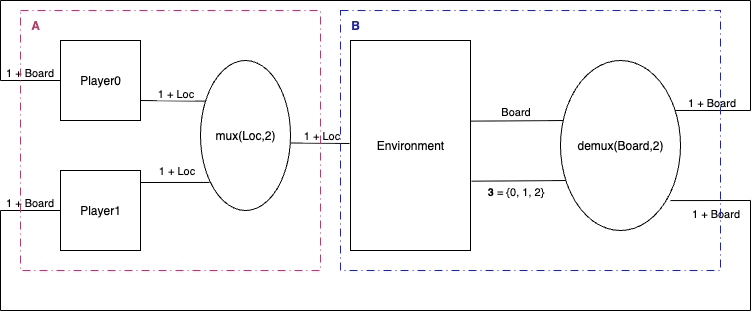

The diagram above was exported from draw.io. Its source (the exported page's mxGraphModel, read from the mxfile embedded in the PNG):
<mxGraphModel dx="994" dy="966" grid="1" gridSize="10" guides="1" tooltips="1" connect="1" arrows="1" fold="1" page="1" pageScale="1" pageWidth="1100" pageHeight="1700" math="0" shadow="0">
  <root>
    <mxCell id="0" />
    <mxCell id="1" parent="0" />
    <mxCell id="jVBMLtscBEM3OXXfgbqj-1" value="Player0" style="whiteSpace=wrap;html=1;aspect=fixed;" parent="1" vertex="1">
      <mxGeometry x="100" y="240" width="80" height="80" as="geometry" />
    </mxCell>
    <mxCell id="jVBMLtscBEM3OXXfgbqj-2" value="Player1" style="whiteSpace=wrap;html=1;aspect=fixed;" parent="1" vertex="1">
      <mxGeometry x="100" y="370" width="80" height="80" as="geometry" />
    </mxCell>
    <mxCell id="jVBMLtscBEM3OXXfgbqj-3" value="mux(Loc,2)" style="ellipse;whiteSpace=wrap;html=1;" parent="1" vertex="1">
      <mxGeometry x="240" y="260" width="90" height="150" as="geometry" />
    </mxCell>
    <mxCell id="jVBMLtscBEM3OXXfgbqj-4" value="" style="endArrow=none;html=1;rounded=0;entryX=0.1;entryY=0.813;entryDx=0;entryDy=0;entryPerimeter=0;" parent="1" target="jVBMLtscBEM3OXXfgbqj-3" edge="1">
      <mxGeometry width="50" height="50" relative="1" as="geometry">
        <mxPoint x="180" y="382" as="sourcePoint" />
        <mxPoint x="490" y="470" as="targetPoint" />
      </mxGeometry>
    </mxCell>
    <mxCell id="jVBMLtscBEM3OXXfgbqj-5" value="1 + Loc" style="edgeLabel;html=1;align=center;verticalAlign=middle;resizable=0;points=[];" parent="jVBMLtscBEM3OXXfgbqj-4" vertex="1" connectable="0">
      <mxGeometry x="0.0378" y="2" relative="1" as="geometry">
        <mxPoint y="-10" as="offset" />
      </mxGeometry>
    </mxCell>
    <mxCell id="jVBMLtscBEM3OXXfgbqj-6" value="" style="endArrow=none;html=1;rounded=0;exitX=1;exitY=0.75;exitDx=0;exitDy=0;entryX=0.052;entryY=0.271;entryDx=0;entryDy=0;entryPerimeter=0;" parent="1" source="jVBMLtscBEM3OXXfgbqj-1" target="jVBMLtscBEM3OXXfgbqj-3" edge="1">
      <mxGeometry width="50" height="50" relative="1" as="geometry">
        <mxPoint x="440" y="520" as="sourcePoint" />
        <mxPoint x="490" y="470" as="targetPoint" />
      </mxGeometry>
    </mxCell>
    <mxCell id="jVBMLtscBEM3OXXfgbqj-7" value="1 + Loc" style="edgeLabel;html=1;align=center;verticalAlign=bottom;resizable=0;points=[];labelPosition=center;verticalLabelPosition=top;" parent="jVBMLtscBEM3OXXfgbqj-6" vertex="1" connectable="0">
      <mxGeometry x="0.0808" y="-1" relative="1" as="geometry">
        <mxPoint as="offset" />
      </mxGeometry>
    </mxCell>
    <mxCell id="jVBMLtscBEM3OXXfgbqj-9" value="Environment" style="rounded=0;whiteSpace=wrap;html=1;" parent="1" vertex="1">
      <mxGeometry x="390" y="240" width="120" height="210" as="geometry" />
    </mxCell>
    <mxCell id="jVBMLtscBEM3OXXfgbqj-10" value="" style="endArrow=none;html=1;rounded=0;exitX=1.011;exitY=0.55;exitDx=0;exitDy=0;exitPerimeter=0;" parent="1" source="jVBMLtscBEM3OXXfgbqj-3" edge="1">
      <mxGeometry width="50" height="50" relative="1" as="geometry">
        <mxPoint x="670" y="410" as="sourcePoint" />
        <mxPoint x="389" y="343" as="targetPoint" />
      </mxGeometry>
    </mxCell>
    <mxCell id="jVBMLtscBEM3OXXfgbqj-14" value="1 + Loc" style="edgeLabel;html=1;align=center;verticalAlign=bottom;resizable=0;points=[];labelPosition=center;verticalLabelPosition=top;" parent="jVBMLtscBEM3OXXfgbqj-10" vertex="1" connectable="0">
      <mxGeometry x="0.0281" relative="1" as="geometry">
        <mxPoint as="offset" />
      </mxGeometry>
    </mxCell>
    <mxCell id="jVBMLtscBEM3OXXfgbqj-15" value="" style="endArrow=none;html=1;rounded=0;exitX=1.003;exitY=0.384;exitDx=0;exitDy=0;exitPerimeter=0;entryX=0.038;entryY=0.353;entryDx=0;entryDy=0;entryPerimeter=0;" parent="1" source="jVBMLtscBEM3OXXfgbqj-9" target="jVBMLtscBEM3OXXfgbqj-19" edge="1">
      <mxGeometry width="50" height="50" relative="1" as="geometry">
        <mxPoint x="670" y="390" as="sourcePoint" />
        <mxPoint x="600" y="321" as="targetPoint" />
      </mxGeometry>
    </mxCell>
    <mxCell id="jVBMLtscBEM3OXXfgbqj-18" value="Board" style="edgeLabel;html=1;align=center;verticalAlign=bottom;resizable=0;points=[];labelPosition=center;verticalLabelPosition=top;" parent="jVBMLtscBEM3OXXfgbqj-15" vertex="1" connectable="0">
      <mxGeometry x="-0.0606" y="-2" relative="1" as="geometry">
        <mxPoint y="-3" as="offset" />
      </mxGeometry>
    </mxCell>
    <mxCell id="jVBMLtscBEM3OXXfgbqj-16" value="" style="endArrow=none;html=1;rounded=0;exitX=1.01;exitY=0.67;exitDx=0;exitDy=0;exitPerimeter=0;entryX=0.054;entryY=0.706;entryDx=0;entryDy=0;entryPerimeter=0;" parent="1" source="jVBMLtscBEM3OXXfgbqj-9" target="jVBMLtscBEM3OXXfgbqj-19" edge="1">
      <mxGeometry width="50" height="50" relative="1" as="geometry">
        <mxPoint x="670" y="390" as="sourcePoint" />
        <mxPoint x="600" y="380" as="targetPoint" />
      </mxGeometry>
    </mxCell>
    <mxCell id="jVBMLtscBEM3OXXfgbqj-17" value="&lt;b&gt;3&lt;/b&gt; = {0, 1, 2}" style="edgeLabel;html=1;align=center;verticalAlign=top;resizable=0;points=[];labelPosition=center;verticalLabelPosition=bottom;" parent="jVBMLtscBEM3OXXfgbqj-16" vertex="1" connectable="0">
      <mxGeometry x="-0.1062" y="2" relative="1" as="geometry">
        <mxPoint as="offset" />
      </mxGeometry>
    </mxCell>
    <mxCell id="jVBMLtscBEM3OXXfgbqj-19" value="demux(Board,2)" style="ellipse;whiteSpace=wrap;html=1;" parent="1" vertex="1">
      <mxGeometry x="600" y="260" width="120" height="170" as="geometry" />
    </mxCell>
    <mxCell id="jVBMLtscBEM3OXXfgbqj-21" value="" style="endArrow=none;html=1;rounded=0;exitX=0.953;exitY=0.294;exitDx=0;exitDy=0;exitPerimeter=0;" parent="1" source="jVBMLtscBEM3OXXfgbqj-19" edge="1">
      <mxGeometry width="50" height="50" relative="1" as="geometry">
        <mxPoint x="390" y="360" as="sourcePoint" />
        <mxPoint x="790" y="310" as="targetPoint" />
      </mxGeometry>
    </mxCell>
    <mxCell id="jVBMLtscBEM3OXXfgbqj-22" value="1 + Board" style="edgeLabel;html=1;align=center;verticalAlign=bottom;resizable=0;points=[];labelPosition=center;verticalLabelPosition=top;" parent="jVBMLtscBEM3OXXfgbqj-21" vertex="1" connectable="0">
      <mxGeometry x="-0.0551" relative="1" as="geometry">
        <mxPoint as="offset" />
      </mxGeometry>
    </mxCell>
    <mxCell id="jVBMLtscBEM3OXXfgbqj-23" value="" style="endArrow=none;html=1;rounded=0;exitX=0.917;exitY=0.824;exitDx=0;exitDy=0;exitPerimeter=0;" parent="1" source="jVBMLtscBEM3OXXfgbqj-19" edge="1">
      <mxGeometry width="50" height="50" relative="1" as="geometry">
        <mxPoint x="710" y="400" as="sourcePoint" />
        <mxPoint x="790" y="400" as="targetPoint" />
      </mxGeometry>
    </mxCell>
    <mxCell id="jVBMLtscBEM3OXXfgbqj-24" value="1 + Board" style="edgeLabel;html=1;align=center;verticalAlign=top;resizable=0;points=[];labelPosition=center;verticalLabelPosition=bottom;" parent="jVBMLtscBEM3OXXfgbqj-23" vertex="1" connectable="0">
      <mxGeometry x="0.0996" relative="1" as="geometry">
        <mxPoint as="offset" />
      </mxGeometry>
    </mxCell>
    <mxCell id="jVBMLtscBEM3OXXfgbqj-25" value="" style="endArrow=none;html=1;rounded=0;" parent="1" edge="1">
      <mxGeometry width="50" height="50" relative="1" as="geometry">
        <mxPoint x="790" y="310" as="sourcePoint" />
        <mxPoint x="790" y="200" as="targetPoint" />
      </mxGeometry>
    </mxCell>
    <mxCell id="jVBMLtscBEM3OXXfgbqj-26" value="" style="endArrow=none;html=1;rounded=0;" parent="1" edge="1">
      <mxGeometry width="50" height="50" relative="1" as="geometry">
        <mxPoint x="790" y="200" as="sourcePoint" />
        <mxPoint x="40" y="200" as="targetPoint" />
      </mxGeometry>
    </mxCell>
    <mxCell id="jVBMLtscBEM3OXXfgbqj-27" value="" style="endArrow=none;html=1;rounded=0;" parent="1" edge="1">
      <mxGeometry width="50" height="50" relative="1" as="geometry">
        <mxPoint x="40" y="280" as="sourcePoint" />
        <mxPoint x="40" y="200" as="targetPoint" />
      </mxGeometry>
    </mxCell>
    <mxCell id="jVBMLtscBEM3OXXfgbqj-28" value="" style="endArrow=none;html=1;rounded=0;exitX=0;exitY=0.5;exitDx=0;exitDy=0;" parent="1" source="jVBMLtscBEM3OXXfgbqj-1" edge="1">
      <mxGeometry width="50" height="50" relative="1" as="geometry">
        <mxPoint x="210" y="370" as="sourcePoint" />
        <mxPoint x="40" y="280" as="targetPoint" />
      </mxGeometry>
    </mxCell>
    <mxCell id="jVBMLtscBEM3OXXfgbqj-29" value="1 + Board" style="edgeLabel;html=1;align=center;verticalAlign=bottom;resizable=0;points=[];labelPosition=center;verticalLabelPosition=top;" parent="jVBMLtscBEM3OXXfgbqj-28" vertex="1" connectable="0">
      <mxGeometry x="0.0733" relative="1" as="geometry">
        <mxPoint as="offset" />
      </mxGeometry>
    </mxCell>
    <mxCell id="jVBMLtscBEM3OXXfgbqj-31" value="" style="endArrow=none;html=1;rounded=0;" parent="1" edge="1">
      <mxGeometry width="50" height="50" relative="1" as="geometry">
        <mxPoint x="790" y="510" as="sourcePoint" />
        <mxPoint x="790" y="400" as="targetPoint" />
      </mxGeometry>
    </mxCell>
    <mxCell id="jVBMLtscBEM3OXXfgbqj-32" value="" style="endArrow=none;html=1;rounded=0;" parent="1" edge="1">
      <mxGeometry width="50" height="50" relative="1" as="geometry">
        <mxPoint x="790" y="510" as="sourcePoint" />
        <mxPoint x="40" y="510" as="targetPoint" />
      </mxGeometry>
    </mxCell>
    <mxCell id="jVBMLtscBEM3OXXfgbqj-33" value="" style="endArrow=none;html=1;rounded=0;" parent="1" edge="1">
      <mxGeometry width="50" height="50" relative="1" as="geometry">
        <mxPoint x="40" y="510" as="sourcePoint" />
        <mxPoint x="40" y="410" as="targetPoint" />
      </mxGeometry>
    </mxCell>
    <mxCell id="jVBMLtscBEM3OXXfgbqj-35" value="" style="endArrow=none;html=1;rounded=0;exitX=0;exitY=0.5;exitDx=0;exitDy=0;" parent="1" edge="1">
      <mxGeometry width="50" height="50" relative="1" as="geometry">
        <mxPoint x="100" y="410" as="sourcePoint" />
        <mxPoint x="40" y="410" as="targetPoint" />
      </mxGeometry>
    </mxCell>
    <mxCell id="jVBMLtscBEM3OXXfgbqj-36" value="1 + Board" style="edgeLabel;html=1;align=center;verticalAlign=bottom;resizable=0;points=[];labelPosition=center;verticalLabelPosition=top;" parent="jVBMLtscBEM3OXXfgbqj-35" vertex="1" connectable="0">
      <mxGeometry x="0.0733" relative="1" as="geometry">
        <mxPoint as="offset" />
      </mxGeometry>
    </mxCell>
    <mxCell id="jVBMLtscBEM3OXXfgbqj-37" value="&lt;span style=&quot;white-space: pre;&quot;&gt;&#09;&lt;/span&gt;&lt;span style=&quot;white-space: pre;&quot;&gt;&#09;&lt;/span&gt;&lt;span style=&quot;white-space: pre;&quot;&gt;&#09;&lt;/span&gt;" style="rounded=0;whiteSpace=wrap;html=1;fillColor=none;dashed=1;dashPattern=8 4 1 4;align=left;strokeColor=#B43D69;" parent="1" vertex="1">
      <mxGeometry x="60" y="210" width="300" height="260" as="geometry" />
    </mxCell>
    <mxCell id="jVBMLtscBEM3OXXfgbqj-38" value="&lt;font style=&quot;color: rgb(180, 61, 105);&quot;&gt;&lt;b&gt;A&lt;/b&gt;&lt;/font&gt;" style="text;html=1;align=center;verticalAlign=middle;whiteSpace=wrap;rounded=0;" parent="1" vertex="1">
      <mxGeometry x="60" y="210" width="30" height="30" as="geometry" />
    </mxCell>
    <mxCell id="jVBMLtscBEM3OXXfgbqj-39" value="" style="rounded=0;whiteSpace=wrap;html=1;strokeColor=#2025A7;fillColor=none;dashed=1;dashPattern=8 4 1 4;" parent="1" vertex="1">
      <mxGeometry x="380" y="210" width="380" height="260" as="geometry" />
    </mxCell>
    <mxCell id="jVBMLtscBEM3OXXfgbqj-41" value="&lt;b&gt;&lt;font style=&quot;color: rgb(32, 37, 167);&quot;&gt;B&lt;/font&gt;&lt;/b&gt;" style="text;html=1;align=center;verticalAlign=middle;whiteSpace=wrap;rounded=0;" parent="1" vertex="1">
      <mxGeometry x="380" y="210" width="30" height="30" as="geometry" />
    </mxCell>
  </root>
</mxGraphModel>